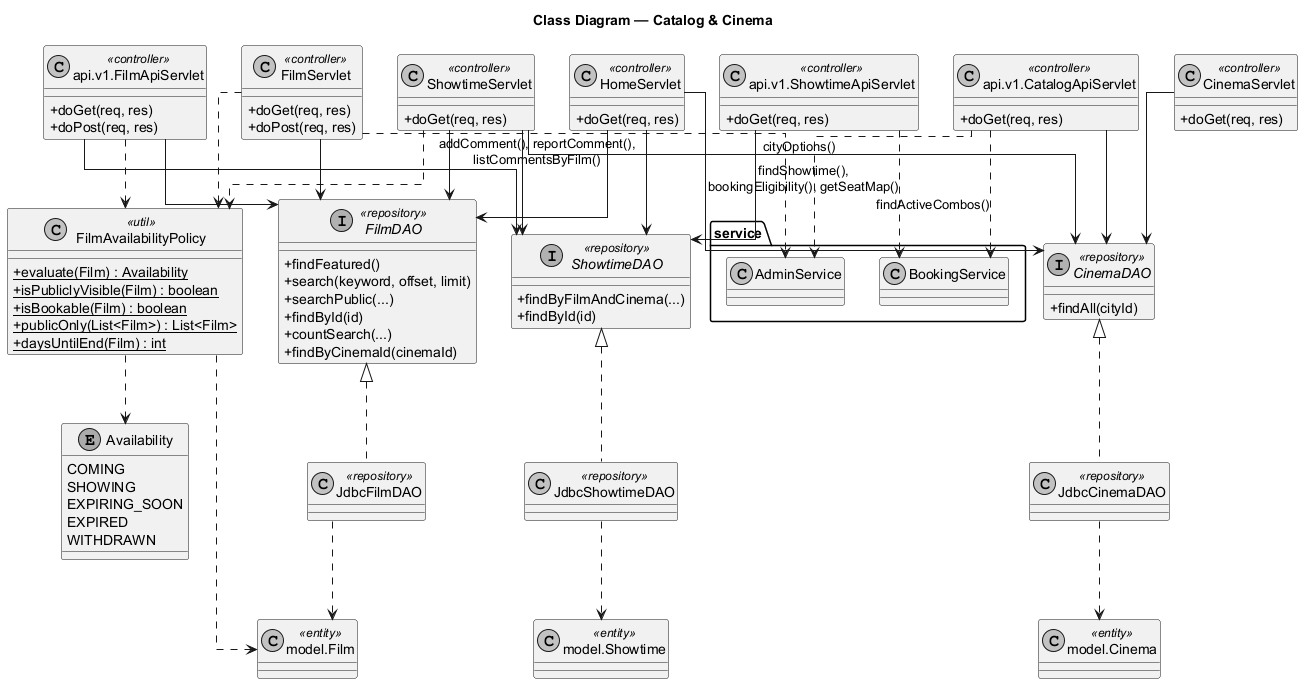

The diagram above was rendered by PlantUML. Its source (embedded in the PNG):
@startuml CLASS_02_CatalogCinema
title Class Diagram — Catalog & Cinema
skinparam monochrome true
skinparam shadowing false
skinparam defaultFontName SansSerif
skinparam linetype ortho
skinparam classAttributeIconSize 0

class HomeServlet <<controller>> {
  + doGet(req, res)
}
class FilmServlet <<controller>> {
  + doGet(req, res)
  + doPost(req, res)
}
class CinemaServlet <<controller>> {
  + doGet(req, res)
}
class ShowtimeServlet <<controller>> {
  + doGet(req, res)
}
class "api.v1.FilmApiServlet" as FilmApiServlet <<controller>> {
  + doGet(req, res)
  + doPost(req, res)
}
class "api.v1.ShowtimeApiServlet" as ShowtimeApiServlet <<controller>> {
  + doGet(req, res)
}
class "api.v1.CatalogApiServlet" as CatalogApiServlet <<controller>> {
  + doGet(req, res)
}

interface FilmDAO <<repository>> {
  + findFeatured()
  + search(keyword, offset, limit)
  + searchPublic(...)
  + findById(id)
  + countSearch(...)
  + findByCinemaId(cinemaId)
}
class JdbcFilmDAO <<repository>> implements FilmDAO

interface CinemaDAO <<repository>> {
  + findAll(cityId)
}
class JdbcCinemaDAO <<repository>> implements CinemaDAO

interface ShowtimeDAO <<repository>> {
  + findByFilmAndCinema(...)
  + findById(id)
}
class JdbcShowtimeDAO <<repository>> implements ShowtimeDAO

class FilmAvailabilityPolicy <<util>> {
  + {static} evaluate(Film) : Availability
  + {static} isPubliclyVisible(Film) : boolean
  + {static} isBookable(Film) : boolean
  + {static} publicOnly(List<Film>) : List<Film>
  + {static} daysUntilEnd(Film) : int
}
enum Availability {
  COMING
  SHOWING
  EXPIRING_SOON
  EXPIRED
  WITHDRAWN
}
class "model.Film" as Film <<entity>>
class "model.Cinema" as Cinema <<entity>>
class "model.Showtime" as Showtime <<entity>>

HomeServlet --> FilmDAO
HomeServlet --> CinemaDAO
HomeServlet --> ShowtimeDAO
FilmServlet --> FilmDAO
FilmServlet ..> FilmAvailabilityPolicy
FilmServlet ..> "service.AdminService" : addComment(), reportComment(),\nlistCommentsByFilm()
CinemaServlet --> CinemaDAO
ShowtimeServlet --> ShowtimeDAO
ShowtimeServlet --> FilmDAO
ShowtimeServlet --> CinemaDAO
ShowtimeServlet ..> FilmAvailabilityPolicy
FilmApiServlet --> FilmDAO
FilmApiServlet --> ShowtimeDAO
FilmApiServlet ..> FilmAvailabilityPolicy
ShowtimeApiServlet --> ShowtimeDAO
ShowtimeApiServlet ..> "service.BookingService" : findShowtime(),\nbookingEligibility(), getSeatMap()
CatalogApiServlet --> CinemaDAO
CatalogApiServlet ..> "service.AdminService" : cityOptions()
CatalogApiServlet ..> "service.BookingService" : findActiveCombos()

JdbcFilmDAO ..> Film
JdbcCinemaDAO ..> Cinema
JdbcShowtimeDAO ..> Showtime
FilmAvailabilityPolicy ..> Availability
FilmAvailabilityPolicy ..> Film
@enduml